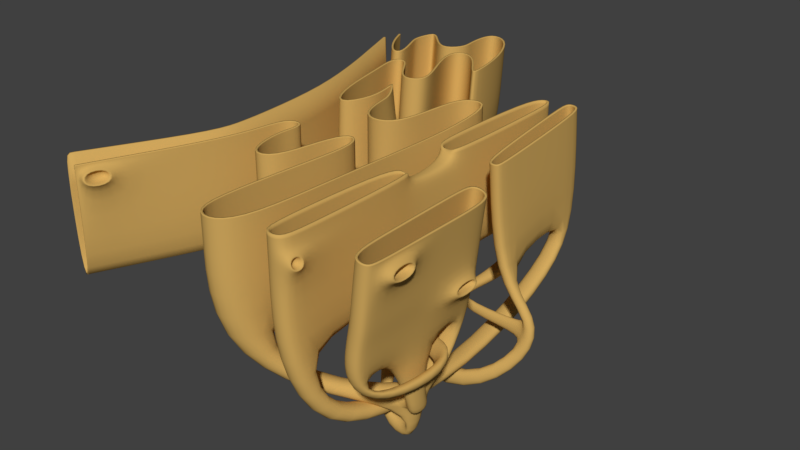 # Source: ApparatGoldzi.blend  (saved by Blender 2.79.0; exported with 4.5.12 LTS)
import bpy
from mathutils import Matrix  # noqa: F401  (used for matrix-valued properties, if any)

bpy.ops.wm.read_factory_settings(use_empty=True)
scene = bpy.context.scene
scene.name = 'Scene'

# ---- collections
col_collection_10 = bpy.data.collections.new('Collection 10'); scene.collection.children.link(col_collection_10)

# ---- materials (node trees are filled in below, after node groups)
mat_material_001 = bpy.data.materials.new('Material.001')
mat_material_001.alpha_threshold = 0.0
mat_material_001.use_transparent_shadow = False
mat_material_001.diffuse_color = (0.6383, 0.397, 0.1123, 1.0)
mat_material_001.roughness = 0.5

# ---- material node trees

# ---- world
world_world = bpy.data.worlds.new('World'); scene.world = world_world
world_world.color = (0.05088, 0.05088, 0.05088)
world_world.use_sun_shadow = False
world_world.sun_shadow_jitter_overblur = 0.0
world_world.cycles.sampling_method = 'MANUAL'

# ---- meshes
me_plane_002 = bpy.data.meshes.new('Plane.002')
me_plane_002.from_pydata([(-0.572, -3.246, -1.0), (-0.572, -3.246, 1.0), (0.2287, -1.413, -1.0), (0.2287, -1.413, 1.0), (0.4376, -0.6421, -1.0), (0.4376, -0.6421, 0.9999), (0.4905, 0.007491, -1.0), (0.4905, 0.007491, 0.9999), (0.8232, 0.03271, -1.0), (0.8232, 0.03271, 0.9998), (0.7993, -0.2734, -1.0), (0.7993, -0.2734, 0.9999), (0.7672, -0.5778, -1.0), (0.7672, -0.5778, 0.9999), (0.9439, -1.317, -1.0), (0.9439, -1.317, 1.0), (1.426, -1.204, -1.0), (1.426, -1.204, 1.0), (1.522, -0.2886, -1.0), (1.522, -0.2886, 0.9999), (1.699, 0.2095, -1.0), (1.699, 0.2095, 0.9998), (1.972, -0.01549, -1.0), (1.972, -0.01549, 0.9998), (1.892, -0.9313, -1.0), (1.892, -0.9313, 0.9999), (1.763, -2.377, -0.9999), (1.763, -2.377, 1.0), (1.804, -3.107, -0.9998), (1.804, -3.107, 1.0), (2.277, -3.175, -0.9998), (2.277, -3.175, 1.0), (2.567, -2.703, -0.9999), (2.567, -2.703, 1.0), (2.615, -1.288, -1.0), (2.615, -1.288, 1.0), (2.719, 1.452, -0.8746), (2.556, 1.444, 0.8737), (2.618, 2.588, -1.001), (2.618, 2.588, 0.9994), (2.225, 2.631, -1.001), (2.225, 2.631, 0.9993), (1.988, 2.342, -1.001), (1.988, 2.342, 0.9994), (1.956, 2.027, -1.001), (1.956, 1.33, 0.9995), (1.763, 0.9164, -1.0), (1.763, 0.9052, 0.9997), (1.281, 0.9003, -1.0), (1.281, 0.9115, 0.9997), (1.105, 1.527, -1.0), (1.105, 1.587, 0.9997), (1.081, 2.356, -1.004), (1.081, 1.847, 0.9958), (0.8125, 2.445, -0.9338), (0.8125, 2.264, 1.066), (0.7267, 2.213, -1.0), (0.7267, 2.21, 0.9996), (0.8714, 1.366, -1.0), (0.8714, 1.664, 0.9997), (0.5982, 0.9164, -1.0), (0.5982, 0.9762, 0.9997), (0.2287, 1.511, -1.0), (0.2287, 1.702, 0.9997), (0.04775, 3.466, 0.9997), (0.04775, 3.275, -1.0), (-0.1219, 3.105, -1.0), (-0.1219, 3.296, 0.9997), (0.02513, 2.776, 0.9997), (0.02513, 2.585, -1.0), (0.278, 3.151, 0.9997), (0.278, 2.959, -1.0), (0.5905, 2.646, 0.9997), (0.5905, 2.455, -1.0), (0.9636, 2.765, 0.9997), (0.9636, 2.574, -1.0), (0.9749, 3.093, 0.9997), (0.9749, 2.902, -1.0), (0.5113, 3.986, 0.9997), (0.5113, 3.795, -1.0), (0.5226, 4.45, 0.9997), (0.5226, 4.258, -1.0), (0.9184, 4.404, 0.9997), (0.9184, 4.213, -1.0), (1.359, 3.681, 0.9997), (1.359, 3.49, -1.0), (1.495, 3.681, 0.9997), (1.495, 3.49, -1.0), (1.28, 4.766, 0.9997), (1.28, 4.575, -1.0), (0.8392, 5.614, 0.9997), (0.8392, 5.423, -1.0), (0.3757, 5.716, 0.9997), (0.3757, 5.525, -1.0), (0.353, 5.23, 0.9997), (0.353, 5.039, -1.0), (0.4209, 4.721, 0.9997), (0.4209, 4.53, -1.0), (0.1269, 4.404, 0.9997), (0.1269, 4.213, -1.0), (-0.3141, 4.902, 0.9997), (-0.3141, 4.711, -1.0), (-0.529, 5.083, 0.9997), (-0.529, 4.892, -1.0), (-0.6194, 4.575, 0.9997), (-0.6194, 4.383, -1.0), (-0.2582, 3.737, 0.9997), (-0.2582, 3.546, -1.0), (-0.4504, 3.704, 0.9997), (-0.4504, 3.512, -1.0), (-0.7896, 4.156, 0.9997), (-0.7896, 3.965, -1.0), (-0.9819, 4.585, 0.9997), (-0.9819, 4.394, -1.0), (2.585, 0.07835, 0.9368), (2.741, 0.08202, -0.9373), (0.0, -1.0, 1.0), (0.0, -1.0, -1.0), (-0.127, 1.458, 1.0), (-0.127, 1.458, -1.0), (-0.5595, 2.779, 1.0), (-0.5595, 2.779, -1.0), (-0.7038, 3.159, -1.0), (-0.7038, 3.159, 1.0), (-0.9133, 3.711, -1.0), (-0.9133, 3.711, 1.0), (-1.069, -3.052, 1.0), (-1.069, -3.052, -1.0), (-1.123, 4.263, -1.0), (-1.123, 4.263, 1.0), (0.0, -0.4689, 1.0), (0.0, -0.4689, -1.0), (0.0, -0.03629, -1.0), (0.0, -0.03629, 1.0), (-1.018, 3.987, -1.0), (-1.018, 3.987, 1.0), (-0.5375, 4.385, 0.9997), (-0.5375, 4.194, -1.0), (0.387, 4.975, 0.9997), (0.387, 4.784, -1.0), (3.99, 1.0, 0.8926), (3.99, 1.202, -1.097), (3.99, 2.99, 1.095), (3.99, 3.192, -0.8949), (3.887, 3.179, 1.114), (3.887, 3.381, -0.8757), (3.681, 3.195, 1.116), (3.681, 3.397, -0.8741), (3.657, 2.966, 1.092), (3.657, 3.168, -0.8973), (3.697, 1.002, 0.8928), (3.697, 1.205, -1.097), (3.808, 0.8526, 0.8776), (3.808, 1.055, -1.112), (3.958, 0.8684, 0.8792), (3.958, 1.071, -1.111), (4.631, -2.596, 0.9631), (4.361, -2.596, -1.018), (4.631, -0.3299, 0.9631), (4.361, -0.3299, -1.018), (4.498, -0.1143, 0.9813), (4.227, -0.1143, -1.0), (4.232, -0.09631, 1.018), (3.961, -0.09631, -0.9638), (4.201, -0.3568, 1.022), (3.93, -0.3568, -0.9596), (4.253, -2.594, 1.015), (3.982, -2.594, -0.9666), (4.396, -2.764, 0.9953), (4.125, -2.764, -0.9862), (4.59, -2.746, 0.9687), (4.32, -2.746, -1.013), (4.631, -1.085, 0.9631), (4.631, -1.841, 0.9631), (4.361, -1.841, -1.018), (4.361, -1.085, -1.018), (3.948, -1.102, -0.962), (3.965, -1.848, -0.9643), (4.235, -1.848, 1.017), (4.218, -1.102, 1.02), (3.339, -2.586, 1.0), (3.339, -2.586, -1.0), (3.339, -0.5855, 1.0), (3.339, -0.5855, -1.0), (3.292, -2.941, 1.0), (3.292, -2.941, -1.0), (2.965, -2.941, 1.0), (2.965, -2.941, -1.0), (2.89, -2.642, 1.0), (2.89, -2.642, -1.0), (2.955, -0.6208, 1.0), (2.955, -0.6208, -1.0), (3.114, -0.3214, 1.0), (3.114, -0.3214, -1.0), (3.274, -0.3308, 1.0), (3.33, -0.369, -1.045), (3.339, 1.09, 1.0), (3.339, 1.09, -1.0), (3.339, 3.09, 1.0), (3.339, 3.09, -1.0), (3.292, 0.7342, 1.0), (3.334, 0.7646, -1.033), (2.965, 0.7342, 1.0), (2.965, 0.7342, -1.0), (2.89, 1.034, 1.0), (2.89, 1.034, -1.0), (2.955, 3.054, 1.0), (2.955, 3.054, -1.0), (3.114, 3.354, 1.0), (3.114, 3.354, -1.0), (3.274, 3.344, 1.0), (3.274, 3.344, -1.0), (3.339, -2.586, 0.7729), (3.339, -0.5855, 0.7729), (3.292, -2.941, 0.7729), (2.965, -2.941, 0.7729), (2.89, -2.642, 0.7729), (2.955, -0.6208, 0.7729), (3.114, -0.3214, 0.7729), (3.28, -0.3351, 0.7678), (3.339, 1.09, 0.7729), (3.339, 3.09, 0.7729), (3.297, 0.7376, 0.7691), (2.965, 0.7342, 0.7729), (2.89, 1.034, 0.7729), (2.955, 3.054, 0.7729), (3.114, 3.354, 0.7729), (3.274, 3.344, 0.7729), (3.184, 0.7346, 0.9617), (3.074, 0.7344, 0.9619), (3.191, 0.6028, 0.799), (3.087, 0.6025, 0.8002), (3.158, -0.1931, 0.7999), (3.219, -0.1968, 0.7985), (3.168, -0.3248, 0.9619), (3.221, -0.3281, 0.9616), (1.469, 0.3404, -1.641), (1.841, 0.2158, -1.641), (1.726, 0.7317, -1.641), (1.459, 0.7228, -1.641), (2.597, -1.826, -1.954), (2.698, -2.103, -2.117), (2.894, -2.141, -2.023), (2.955, -1.968, -1.844), (4.349, -1.547, -2.089), (4.384, -1.233, -2.009), (4.167, -1.175, -1.842), (4.14, -1.487, -1.921), (4.362, -0.8813, -1.804), (4.227, -0.6647, -1.787), (3.961, -0.6467, -1.751), (3.933, -0.9086, -1.744), (3.831, -0.9005, -2.089), (4.168, -0.975, -2.079), (4.062, -1.388, -2.105), (4.035, -1.238, -1.87), (4.354, -1.095, -2.18), (4.246, -1.506, -2.21), (3.969, -1.334, -2.226), (4.399, -2.221, -1.254), (4.245, -2.403, -1.437), (4.514, -2.402, -1.393), (4.581, -2.249, -1.24), (4.512, -1.095, -1.26), (4.449, -1.219, -1.543), (4.705, -1.192, -1.419), (4.697, -1.098, -1.202), (4.326, -0.8885, -1.123), (4.27, -1.054, -1.385), (4.346, -0.7796, -1.367), (4.383, -0.7046, -1.145), (3.441, -0.5833, -1.384), (3.385, -0.7489, -1.646), (3.461, -0.4744, -1.628), (3.497, -0.3994, -1.406), (3.129, -0.9124, -1.995), (3.135, -0.6865, -1.993), (3.413, -0.8736, -2.085), (3.395, -0.6861, -2.092), (3.403, -1.253, -2.851), (3.399, -1.027, -2.846), (3.414, -1.215, -2.554), (3.426, -1.027, -2.57), (4.121, -1.256, -2.93), (4.115, -1.03, -2.927), (4.017, -1.218, -2.651), (4.034, -1.03, -2.661), (3.587, -2.199, -2.036), (3.541, -2.437, -2.3), (3.213, -2.437, -2.3), (3.138, -2.236, -2.078), (3.895, -1.01, -2.248), (3.852, -1.224, -2.487), (3.557, -1.224, -2.487), (3.489, -1.044, -2.286), (3.99, 2.521, -1.569), (3.948, 2.743, -1.801), (3.652, 2.743, -1.801), (3.585, 2.556, -1.606), (3.837, 1.011, -2.354), (3.432, 1.012, -2.391), (3.499, 1.015, -2.59), (3.795, 1.015, -2.59), (2.381, 0.6195, -3.028), (2.374, 0.7153, -2.662), (2.371, 0.3838, -2.588), (2.38, 0.3738, -3.021), (3.915, 0.4375, -3.013), (3.91, 0.5065, -2.749), (3.908, 0.2677, -2.696), (3.915, 0.2605, -3.008), (4.74, 1.031, -2.221), (4.523, 1.1, -2.071), (4.478, 0.8612, -2.041), (4.736, 0.854, -2.218), (4.731, 1.111, -1.476), (4.468, 1.107, -1.59), (4.619, 0.9044, -1.62), (4.739, 0.927, -1.503), (3.173, 1.059, -1.855), (3.156, 0.8955, -1.845), (3.153, 1.063, -1.681), (3.208, 0.9249, -1.692), (4.377, 1.076, -1.7), (4.448, 0.9774, -1.714), (4.382, 0.9565, -1.911), (4.403, 1.072, -1.925), (3.522, 2.327, -1.54), (3.138, 2.312, -1.508), (3.297, 2.436, -1.78), (3.456, 2.432, -1.772), (3.211, 1.354, -1.644), (2.982, 1.345, -1.625), (3.077, 1.419, -1.787), (3.172, 1.417, -1.782), (-0.9746, 4.569, 0.9997), (-0.9746, 4.378, -1.0), (-1.119, 4.253, -1.0), (-1.119, 4.253, 1.0), (-0.5632, -3.226, -1.0), (-0.5632, -3.226, 1.0), (-1.057, -3.03, -1.0), (-1.057, -3.03, 1.0), (4.623, -2.596, 0.9011), (4.623, -0.3299, 0.9011), (4.49, -0.1143, 0.9193), (4.224, -0.09631, 0.9557), (4.193, -0.3568, 0.9599), (4.244, -2.594, 0.9529), (4.387, -2.764, 0.9333), (4.582, -2.746, 0.9067), (4.623, -1.841, 0.9011), (4.623, -1.085, 0.9011), (4.21, -1.102, 0.9575), (4.227, -1.848, 0.9552), (4.574, -2.596, 0.5429), (4.574, -0.3299, 0.5429), (4.441, -0.1143, 0.5611), (4.175, -0.09631, 0.5975), (4.144, -0.3568, 0.6017), (4.195, -2.594, 0.5947), (4.338, -2.764, 0.5751), (4.533, -2.746, 0.5485), (4.574, -1.841, 0.5429), (4.574, -1.085, 0.5429), (4.161, -1.102, 0.5993), (4.178, -1.848, 0.597), (4.61, -2.403, 0.8096), (4.61, -2.034, 0.8096), (4.586, -2.403, 0.6344), (4.586, -2.034, 0.6344), (4.855, -2.017, 0.6315), (4.855, -2.421, 0.6315), (4.787, -2.421, 0.8124), (4.787, -2.017, 0.8124), (4.503, -2.596, -0.08187), (4.432, -2.596, -0.3689), (4.432, -0.3299, -0.4467), (4.503, -0.3299, -0.08187), (4.299, -0.1143, -0.3588), (4.37, -0.1143, -0.07184), (4.032, -0.09631, -0.3388), (4.103, -0.09631, -0.05177), (4.002, -0.3568, -0.3365), (4.073, -0.3568, -0.04945), (4.053, -2.594, -0.3403), (4.124, -2.594, -0.05331), (4.196, -2.764, -0.3511), (4.267, -2.764, -0.06412), (4.391, -2.746, -0.3658), (4.462, -2.746, -0.07879), (4.432, -1.841, -0.3689), (4.503, -1.841, -0.08187), (4.432, -1.085, -0.4467), (4.503, -1.085, -0.08187), (4.019, -1.102, -0.3377), (4.09, -1.102, -0.05074), (4.036, -1.848, -0.339), (4.107, -1.848, -0.05203), (4.448, -0.5058, -0.302), (4.486, -0.5058, -0.1487), (4.448, -0.9094, -0.302), (4.486, -0.9094, -0.1487), (4.651, -0.4934, -0.1498), (4.724, -0.4934, -0.3009), (4.724, -0.9218, -0.3009), (4.651, -0.9218, -0.1498), (3.339, -2.586, 0.427), (3.292, -2.941, 0.427), (2.965, -2.941, 0.427), (2.89, -2.642, 0.427), (2.955, -0.6208, 0.427), (3.114, -0.3214, 0.427), (3.29, -0.3417, 0.4141), (3.339, 1.09, 0.427), (3.304, 0.7429, 0.4174), (2.965, 0.7342, 0.427), (2.89, 1.034, 0.427), (2.955, 3.054, 0.427), (3.114, 3.354, 0.427), (3.274, 3.344, 0.427), (3.339, -0.5855, 0.427), (3.339, 3.09, 0.427), (3.325, -2.69, 0.6716), (3.306, -2.837, 0.6716), (3.325, -2.69, 0.5283), (3.306, -2.837, 0.5283), (3.506, -2.861, 0.5132), (3.401, -2.861, 0.6726), (3.423, -2.665, 0.6868), (3.528, -2.665, 0.5274), (-0.572, -3.246, 0.958), (0.2287, -1.413, 0.958), (0.4376, -0.6421, 0.9579), (0.4905, 0.007491, 0.9579), (0.8232, 0.03271, 0.9579), (0.7993, -0.2734, 0.9579), (0.7672, -0.5778, 0.9579), (0.9439, -1.317, 0.958), (1.426, -1.204, 0.958), (1.522, -0.2886, 0.9579), (1.699, 0.2095, 0.9578), (1.972, -0.01549, 0.9579), (1.892, -0.9313, 0.958), (1.763, -2.377, 0.9581), (1.804, -3.107, 0.9582), (2.277, -3.175, 0.9582), (2.567, -2.703, 0.9581), (2.615, -1.288, 0.958), (2.563, 1.445, 0.837), (2.618, 2.588, 0.9574), (2.225, 2.631, 0.9573), (1.988, 2.342, 0.9574), (1.956, 1.344, 0.9575), (1.763, 0.9054, 0.9578), (1.281, 0.9113, 0.9578), (1.105, 1.586, 0.9577), (1.081, 1.858, 0.9538), (0.8125, 2.268, 1.024), (0.7267, 2.21, 0.9576), (0.8714, 1.657, 0.9577), (0.5982, 0.9749, 0.9578), (0.2287, 1.698, 0.9577), (-0.1219, 3.292, 0.9577), (0.04775, 3.462, 0.9577), (0.02513, 2.772, 0.9577), (0.278, 3.147, 0.9577), (0.5905, 2.642, 0.9577), (0.9636, 2.761, 0.9577), (0.9749, 3.089, 0.9577), (0.5113, 3.982, 0.9577), (0.5226, 4.446, 0.9577), (0.9184, 4.4, 0.9577), (1.359, 3.677, 0.9577), (1.495, 3.677, 0.9577), (1.28, 4.762, 0.9577), (0.8392, 5.61, 0.9577), (0.3757, 5.712, 0.9577), (0.353, 5.226, 0.9577), (0.4209, 4.717, 0.9577), (0.1269, 4.4, 0.9577), (-0.3141, 4.898, 0.9577), (-0.529, 5.079, 0.9577), (-0.6194, 4.571, 0.9577), (-0.2582, 3.733, 0.9577), (-0.4504, 3.7, 0.9577), (-0.7896, 4.152, 0.9577), (-0.9819, 4.581, 0.9577), (2.589, 0.07843, 0.8975), (-0.5375, 4.381, 0.9577), (0.387, 4.971, 0.9577), (-0.9746, 4.565, 0.9577), (-0.5632, -3.226, 0.958), (-0.3299, -2.692, 1.0), (-0.7454, -2.432, -1.0), (-0.3299, -2.692, -1.0), (-0.7454, -2.432, 1.0), (-0.3299, -2.692, 0.958), (0.2287, -1.413, 0.6257), (0.4376, -0.6421, 0.6256), (0.4905, 0.007491, 0.6256), (0.8232, 0.03271, 0.6256), (0.7993, -0.2734, 0.6256), (0.7672, -0.5778, 0.6256), (0.9439, -1.317, 0.6257), (1.426, -1.204, 0.6257), (1.522, -0.2886, 0.6256), (1.699, 0.2095, 0.6255), (1.972, -0.01549, 0.6256), (1.892, -0.9313, 0.6257), (1.763, -2.377, 0.6258), (1.804, -3.107, 0.6259), (2.277, -3.175, 0.6259), (2.567, -2.703, 0.6259), (2.615, -1.288, 0.6257), (2.614, 1.446, 0.5465), (2.618, 2.588, 0.6251), (2.225, 2.631, 0.6251), (1.988, 2.342, 0.6251), (1.956, 1.46, 0.6252), (1.763, 0.9073, 0.6255), (1.281, 0.9094, 0.6255), (1.105, 1.576, 0.6254), (1.081, 1.942, 0.6216), (0.8125, 2.298, 0.6919), (0.7267, 2.21, 0.6253), (0.8714, 1.608, 0.6254), (0.5982, 0.965, 0.6255), (0.2287, 1.666, 0.6254), (-0.1219, 3.261, 0.6254), (0.04775, 3.43, 0.6254), (0.02513, 2.74, 0.6254), (0.278, 3.115, 0.6254), (0.5905, 2.61, 0.6254), (0.9636, 2.729, 0.6254), (0.9749, 3.057, 0.6254), (0.5113, 3.95, 0.6254), (0.5226, 4.414, 0.6254), (0.9184, 4.369, 0.6254), (1.359, 3.645, 0.6254), (1.495, 3.645, 0.6254), (1.28, 4.73, 0.6254), (0.8392, 5.578, 0.6254), (0.3757, 5.68, 0.6254), (0.353, 5.194, 0.6254), (0.4209, 4.685, 0.6254), (0.1269, 4.369, 0.6254), (-0.3141, 4.866, 0.6254), (-0.529, 5.047, 0.6254), (-0.6194, 4.539, 0.6254), (-0.2582, 3.702, 0.6254), (-0.4504, 3.668, 0.6254), (-0.7896, 4.12, 0.6254), (-0.9819, 4.55, 0.6254), (2.615, 0.07904, 0.5861), (-0.5375, 4.349, 0.6254), (0.387, 4.94, 0.6254), (-0.572, -3.246, 0.6257), (-0.9746, 4.534, 0.6254), (-0.5632, -3.226, 0.6257), (-0.3299, -2.692, 0.6257), (-0.5052, -3.093, 0.8754), (-0.3879, -2.825, 0.8754), (-0.5052, -3.093, 0.7084), (-0.3879, -2.825, 0.7084), (-0.1557, -2.897, 0.6979), (-0.2893, -3.314, 0.7063), (-0.4201, -3.268, 0.9138), (-0.2866, -2.851, 0.9055), (3.99, 1.005, 0.8476), (3.99, 2.994, 1.05), (3.887, 3.184, 1.069), (3.681, 3.199, 1.071), (3.657, 2.971, 1.047), (3.697, 1.007, 0.8478), (3.808, 0.8572, 0.8326), (3.958, 0.873, 0.8342)], [], [(497, 432, 3, 493), (432, 433, 5, 3), (433, 434, 7, 5), (434, 435, 9, 7), (435, 436, 11, 9), (436, 437, 13, 11), (437, 438, 15, 13), (438, 439, 17, 15), (439, 440, 19, 17), (440, 441, 21, 19), (441, 442, 23, 21), (442, 443, 25, 23), (443, 444, 27, 25), (444, 445, 29, 27), (445, 446, 31, 29), (446, 447, 33, 31), (447, 448, 35, 33), (488, 449, 37, 114), (449, 450, 39, 37), (450, 451, 41, 39), (451, 452, 43, 41), (452, 453, 45, 43), (453, 454, 47, 45), (454, 455, 49, 47), (455, 456, 51, 49), (456, 457, 53, 51), (457, 458, 55, 53), (458, 459, 57, 55), (459, 460, 59, 57), (460, 461, 61, 59), (461, 462, 63, 61), (465, 463, 67, 68), (463, 464, 64, 67), (462, 465, 68, 63), (464, 466, 70, 64), (466, 467, 72, 70), (467, 468, 74, 72), (468, 469, 76, 74), (469, 470, 78, 76), (470, 471, 80, 78), (471, 472, 82, 80), (472, 473, 84, 82), (473, 474, 86, 84), (474, 475, 88, 86), (475, 476, 90, 88), (476, 477, 92, 90), (477, 478, 94, 92), (490, 479, 96, 138), (479, 480, 98, 96), (480, 481, 100, 98), (481, 482, 102, 100), (482, 483, 104, 102), (489, 484, 106, 136), (484, 485, 108, 106), (485, 486, 110, 108), (491, 487, 112, 335), (26, 24, 34, 32), (448, 488, 114, 35), (24, 22, 115, 34), (22, 237, 238, 46), (36, 115, 22, 46), (44, 42, 36, 46), (38, 36, 42, 40), (14, 12, 18, 16), (12, 10, 20, 18), (8, 48, 20, 10), (52, 50, 56, 54), (50, 48, 58, 56), (58, 48, 8, 60), (8, 6, 62, 60), (133, 118, 119, 132), (118, 120, 121, 119), (65, 66, 109, 107), (120, 123, 122, 121), (341, 127, 126, 342), (338, 129, 128, 337), (116, 130, 131, 117), (130, 133, 132, 131), (6, 4, 131, 132), (123, 125, 124, 122), (125, 135, 134, 124), (66, 69, 121, 122), (336, 111, 134, 337), (109, 66, 122, 124), (111, 109, 124, 134), (62, 6, 132, 119), (69, 62, 119, 121), (339, 0, 127, 341), (4, 2, 117, 131), (483, 489, 136, 104), (103, 101, 137, 105), (101, 99, 107, 137), (107, 99, 79, 65), (73, 71, 77, 75), (71, 65, 79, 77), (81, 79, 99, 97), (91, 89, 95, 93), (85, 83, 89, 87), (478, 490, 138, 94), (83, 81, 97, 139), (95, 89, 83, 139), (569, 141, 143, 570), (570, 143, 145, 571), (571, 145, 147, 572), (572, 147, 149, 573), (573, 149, 151, 574), (574, 151, 153, 575), (575, 153, 155, 576), (569, 576, 155, 141), (393, 175, 159, 377), (377, 159, 161, 379), (379, 161, 163, 381), (381, 163, 165, 383), (397, 177, 167, 385), (385, 167, 169, 387), (387, 169, 171, 389), (376, 389, 171, 157), (376, 157, 174, 391), (391, 174, 175, 393), (383, 165, 176, 395), (395, 176, 177, 397), (177, 174, 157, 167), (175, 176, 165, 159), (141, 151, 149, 143), (407, 181, 183, 421), (212, 180, 184, 214), (214, 184, 186, 215), (215, 186, 188, 216), (216, 188, 190, 217), (217, 190, 192, 218), (213, 219, 194, 182), (414, 197, 199, 422), (220, 196, 200, 222), (223, 202, 204, 224), (224, 204, 206, 225), (225, 206, 208, 226), (226, 208, 210, 227), (221, 227, 210, 198), (228, 230, 222, 200), (412, 218, 223, 416), (232, 231, 223, 218), (232, 218, 192, 234), (422, 420, 227, 221), (419, 226, 227, 420), (418, 225, 226, 419), (417, 224, 225, 418), (416, 223, 224, 417), (414, 220, 222, 415), (196, 220, 221, 198), (421, 413, 219, 213), (411, 217, 218, 412), (410, 216, 217, 411), (409, 215, 216, 410), (408, 214, 215, 409), (428, 427, 426, 424), (180, 212, 213, 182), (413, 415, 222, 219), (219, 233, 235, 194), (233, 232, 234, 235), (219, 222, 230, 233), (233, 230, 231, 232), (202, 223, 231, 229), (229, 231, 230, 228), (181, 189, 191, 183), (203, 201, 195, 193), (201, 203, 205, 197), (197, 205, 207, 199), (46, 238, 239, 48), (20, 236, 237, 22), (48, 239, 236, 20), (28, 241, 242, 30), (30, 242, 243, 32), (32, 243, 240, 26), (26, 240, 241, 28), (175, 174, 244, 245), (176, 175, 245, 246), (174, 177, 247, 244), (177, 176, 246, 247), (161, 159, 248, 249), (163, 161, 249, 250), (159, 165, 251, 248), (165, 163, 250, 251), (243, 255, 252, 240), (244, 257, 256, 245), (242, 254, 255, 243), (251, 250, 252, 255), (247, 246, 255, 254), (251, 255, 246, 248), (245, 256, 253, 246), (253, 252, 250, 249), (249, 248, 246, 253), (244, 247, 254, 257), (241, 258, 254, 242), (241, 240, 252, 258), (193, 273, 278, 276), (257, 254, 253, 256), (171, 169, 261, 262), (157, 171, 262, 259), (169, 167, 260, 261), (167, 157, 259, 260), (260, 259, 263, 264), (262, 261, 265, 266), (259, 262, 266, 263), (261, 260, 264, 265), (266, 265, 269, 270), (263, 266, 270, 267), (265, 264, 268, 269), (264, 263, 267, 268), (267, 270, 274, 271), (269, 268, 272, 273), (268, 267, 271, 272), (270, 269, 273, 274), (191, 272, 271, 183), (183, 271, 274, 195), (195, 274, 273, 193), (273, 272, 277, 278), (191, 193, 276, 275), (272, 191, 275, 277), (276, 278, 282, 280), (278, 277, 281, 282), (277, 275, 279, 281), (275, 276, 280, 279), (281, 279, 283, 285), (279, 280, 284, 283), (280, 282, 286, 284), (282, 281, 285, 286), (252, 286, 285, 258), (258, 285, 283, 254), (254, 283, 284, 253), (253, 284, 286, 252), (185, 187, 289, 288), (187, 189, 290, 289), (189, 181, 287, 290), (181, 185, 288, 287), (289, 290, 294, 293), (287, 288, 292, 291), (290, 287, 291, 294), (288, 289, 293, 292), (300, 299, 295, 298), (302, 301, 297, 296), (301, 300, 298, 297), (299, 302, 296, 295), (291, 292, 302, 299), (293, 294, 300, 301), (292, 293, 301, 302), (294, 291, 299, 300), (145, 296, 297, 147), (147, 297, 298, 149), (149, 298, 295, 143), (143, 295, 296, 145), (238, 237, 305, 304), (236, 239, 303, 306), (239, 238, 304, 303), (237, 236, 306, 305), (306, 303, 307, 310), (304, 305, 309, 308), (303, 304, 308, 307), (305, 306, 310, 309), (307, 308, 312, 311), (308, 309, 313, 312), (310, 307, 311, 314), (309, 310, 314, 313), (153, 151, 316, 317), (155, 153, 317, 318), (151, 141, 315, 316), (141, 155, 318, 315), (312, 316, 315, 311), (311, 315, 318, 314), (314, 318, 317, 313), (324, 323, 321, 322), (325, 324, 322, 320), (326, 325, 320, 319), (323, 326, 319, 321), (316, 312, 326, 323), (312, 313, 325, 326), (313, 317, 324, 325), (317, 316, 323, 324), (211, 199, 327, 330), (207, 209, 329, 328), (209, 211, 330, 329), (199, 207, 328, 327), (327, 328, 332, 331), (329, 330, 334, 333), (330, 327, 331, 334), (328, 329, 333, 332), (319, 334, 331, 321), (321, 331, 332, 322), (322, 332, 333, 320), (320, 333, 334, 319), (113, 336, 337, 128), (135, 338, 337, 134), (486, 491, 335, 110), (495, 339, 341, 494), (494, 341, 342, 496), (431, 492, 340, 1), (179, 353, 354, 178), (164, 347, 353, 179), (173, 351, 352, 172), (156, 343, 351, 173), (156, 170, 350, 343), (168, 349, 350, 170), (166, 348, 349, 168), (178, 354, 348, 166), (162, 346, 347, 164), (160, 345, 346, 162), (158, 344, 345, 160), (172, 352, 344, 158), (353, 365, 366, 354), (347, 359, 365, 353), (351, 363, 364, 352), (372, 371, 370, 369), (343, 350, 362, 355), (349, 361, 362, 350), (348, 360, 361, 349), (354, 366, 360, 348), (346, 358, 359, 347), (345, 357, 358, 346), (344, 356, 357, 345), (352, 364, 356, 344), (374, 373, 367, 368), (373, 372, 369, 367), (371, 374, 368, 370), (370, 368, 367, 369), (363, 351, 374, 371), (343, 355, 372, 373), (351, 343, 373, 374), (355, 363, 371, 372), (365, 396, 398, 366), (396, 395, 397, 398), (359, 384, 396, 365), (384, 383, 395, 396), (363, 392, 394, 364), (392, 391, 393, 394), (355, 375, 392, 363), (375, 376, 391, 392), (355, 362, 390, 375), (375, 390, 389, 376), (361, 388, 390, 362), (388, 387, 389, 390), (360, 386, 388, 361), (386, 385, 387, 388), (366, 398, 386, 360), (398, 397, 385, 386), (358, 382, 384, 359), (382, 381, 383, 384), (357, 380, 382, 358), (380, 379, 381, 382), (356, 378, 380, 357), (378, 377, 379, 380), (364, 394, 378, 356), (404, 403, 400, 399), (405, 404, 399, 401), (406, 405, 401, 402), (403, 406, 402, 400), (400, 402, 401, 399), (378, 394, 406, 403), (394, 393, 405, 406), (393, 377, 404, 405), (377, 378, 403, 404), (195, 201, 415, 413), (181, 407, 408, 185), (185, 408, 409, 187), (187, 409, 410, 189), (189, 410, 411, 191), (191, 411, 412, 193), (183, 195, 413, 421), (197, 414, 415, 201), (203, 416, 417, 205), (205, 417, 418, 207), (207, 418, 419, 209), (209, 419, 420, 211), (199, 211, 420, 422), (193, 412, 416, 203), (220, 414, 422, 221), (212, 407, 421, 213), (429, 428, 424, 423), (427, 430, 425, 426), (430, 429, 423, 425), (424, 426, 425, 423), (407, 212, 429, 430), (408, 407, 430, 427), (212, 214, 428, 429), (214, 408, 427, 428), (557, 559, 492, 431), (552, 558, 491, 486), (544, 556, 490, 478), (549, 555, 489, 483), (514, 554, 488, 448), (558, 553, 487, 491), (551, 552, 486, 485), (550, 551, 485, 484), (555, 550, 484, 489), (548, 549, 483, 482), (547, 548, 482, 481), (546, 547, 481, 480), (545, 546, 480, 479), (556, 545, 479, 490), (543, 544, 478, 477), (542, 543, 477, 476), (541, 542, 476, 475), (540, 541, 475, 474), (539, 540, 474, 473), (538, 539, 473, 472), (537, 538, 472, 471), (536, 537, 471, 470), (535, 536, 470, 469), (534, 535, 469, 468), (533, 534, 468, 467), (532, 533, 467, 466), (530, 532, 466, 464), (528, 531, 465, 462), (529, 530, 464, 463), (531, 529, 463, 465), (527, 528, 462, 461), (526, 527, 461, 460), (525, 526, 460, 459), (524, 525, 459, 458), (523, 524, 458, 457), (522, 523, 457, 456), (521, 522, 456, 455), (520, 521, 455, 454), (519, 520, 454, 453), (518, 519, 453, 452), (517, 518, 452, 451), (516, 517, 451, 450), (515, 516, 450, 449), (554, 515, 449, 488), (513, 514, 448, 447), (512, 513, 447, 446), (511, 512, 446, 445), (510, 511, 445, 444), (509, 510, 444, 443), (508, 509, 443, 442), (507, 508, 442, 441), (506, 507, 441, 440), (505, 506, 440, 439), (504, 505, 439, 438), (503, 504, 438, 437), (502, 503, 437, 436), (501, 502, 436, 435), (500, 501, 435, 434), (499, 500, 434, 433), (498, 499, 433, 432), (560, 498, 432, 497), (566, 565, 564, 563), (117, 494, 496, 116), (2, 495, 494, 117), (492, 497, 493, 340), (339, 495, 560, 559), (495, 2, 498, 560), (2, 4, 499, 498), (4, 6, 500, 499), (6, 8, 501, 500), (8, 10, 502, 501), (10, 12, 503, 502), (12, 14, 504, 503), (14, 16, 505, 504), (16, 18, 506, 505), (18, 20, 507, 506), (20, 22, 508, 507), (22, 24, 509, 508), (24, 26, 510, 509), (26, 28, 511, 510), (28, 30, 512, 511), (30, 32, 513, 512), (32, 34, 514, 513), (115, 36, 515, 554), (36, 38, 516, 515), (38, 40, 517, 516), (40, 42, 518, 517), (42, 44, 519, 518), (44, 46, 520, 519), (46, 48, 521, 520), (48, 50, 522, 521), (50, 52, 523, 522), (52, 54, 524, 523), (54, 56, 525, 524), (56, 58, 526, 525), (58, 60, 527, 526), (60, 62, 528, 527), (69, 66, 529, 531), (66, 65, 530, 529), (62, 69, 531, 528), (65, 71, 532, 530), (71, 73, 533, 532), (73, 75, 534, 533), (75, 77, 535, 534), (77, 79, 536, 535), (79, 81, 537, 536), (81, 83, 538, 537), (83, 85, 539, 538), (85, 87, 540, 539), (87, 89, 541, 540), (89, 91, 542, 541), (91, 93, 543, 542), (93, 95, 544, 543), (139, 97, 545, 556), (97, 99, 546, 545), (99, 101, 547, 546), (101, 103, 548, 547), (103, 105, 549, 548), (137, 107, 550, 555), (107, 109, 551, 550), (109, 111, 552, 551), (336, 113, 553, 558), (34, 115, 554, 514), (105, 137, 555, 549), (95, 139, 556, 544), (111, 336, 558, 552), (0, 339, 559, 557), (567, 566, 563, 561), (565, 568, 562, 564), (568, 567, 561, 562), (561, 563, 564, 562), (497, 492, 567, 568), (560, 497, 568, 565), (492, 559, 566, 567), (559, 560, 565, 566), (140, 154, 576, 569), (152, 575, 576, 154), (150, 574, 575, 152), (148, 573, 574, 150), (146, 572, 573, 148), (144, 571, 572, 146), (142, 570, 571, 144), (140, 569, 570, 142)])
me_plane_002.polygons.foreach_set('use_smooth', [True] * 526)
me_plane_002.materials.append(mat_material_001)
me_plane_002.use_remesh_preserve_volume = False
me_plane_002.use_remesh_preserve_attributes = False
me_plane_002.use_mirror_vertex_groups = False
me_plane_002.update()

# ---- objects
ob_plane_001 = bpy.data.objects.new('Plane.001', me_plane_002)

# ---- transforms, parenting, visibility, modifiers, constraints
ob_plane_001.location = (0.0, 0.0, 0.0)
ob_plane_001.lineart.crease_threshold = 0.0
_m = ob_plane_001.modifiers.new('Subsurf', 'SUBSURF')
_m.uv_smooth = 'PRESERVE_CORNERS'
_m.quality = 2
_m.levels = 2
_m.show_only_control_edges = False
_m = ob_plane_001.modifiers.new('Solidify', 'SOLIDIFY')
_m.thickness = 0.034
_m.nonmanifold_thickness_mode = 'FIXED'
_m.nonmanifold_merge_threshold = 0.0003

# ---- collection membership
col_collection_10.objects.link(ob_plane_001)

# ---- scene / render settings (as saved in the file)
scene.frame_start = 1; scene.frame_end = 250; scene.frame_set(1)
scene.render.engine = 'BLENDER_EEVEE_NEXT'
scene.render.resolution_percentage = 50
scene.render.dither_intensity = 0.0
scene.cycles.use_denoising = False
scene.cycles.samples = 128
scene.cycles.sampling_pattern = 'TABULATED_SOBOL'
scene.cycles.use_adaptive_sampling = False
scene.cycles.use_light_tree = False
scene.cycles.blur_glossy = 0.0
scene.cycles.sample_clamp_indirect = 0.0
scene.view_settings.view_transform = 'Standard'
bpy.context.view_layer.update()

# ---- added for rendering (the .blend has no active camera and no usable light): camera, sun
cam_auto = bpy.data.cameras.new('AutoCamera')
cam_auto.lens = 50.0
cam_auto.sensor_width = 36.0
cam_auto.clip_end = 1000.0
ob_auto_camera = bpy.data.objects.new('AutoCamera', cam_auto)
scene.collection.objects.link(ob_auto_camera)
ob_auto_camera.location = (12.3816, -11.4732, 7.52698)
ob_auto_camera.rotation_euler = (1.09748, -7.21219e-08, 0.694738)
scene.camera = ob_auto_camera
light_auto_sun = bpy.data.lights.new('AutoSun', 'SUN')
light_auto_sun.energy = 3.0
light_auto_sun.angle = 0.0523599
ob_auto_sun = bpy.data.objects.new('AutoSun', light_auto_sun)
scene.collection.objects.link(ob_auto_sun)
ob_auto_sun.rotation_euler = (0.872665, 0.174533, 0.523599)
bpy.context.view_layer.update()
